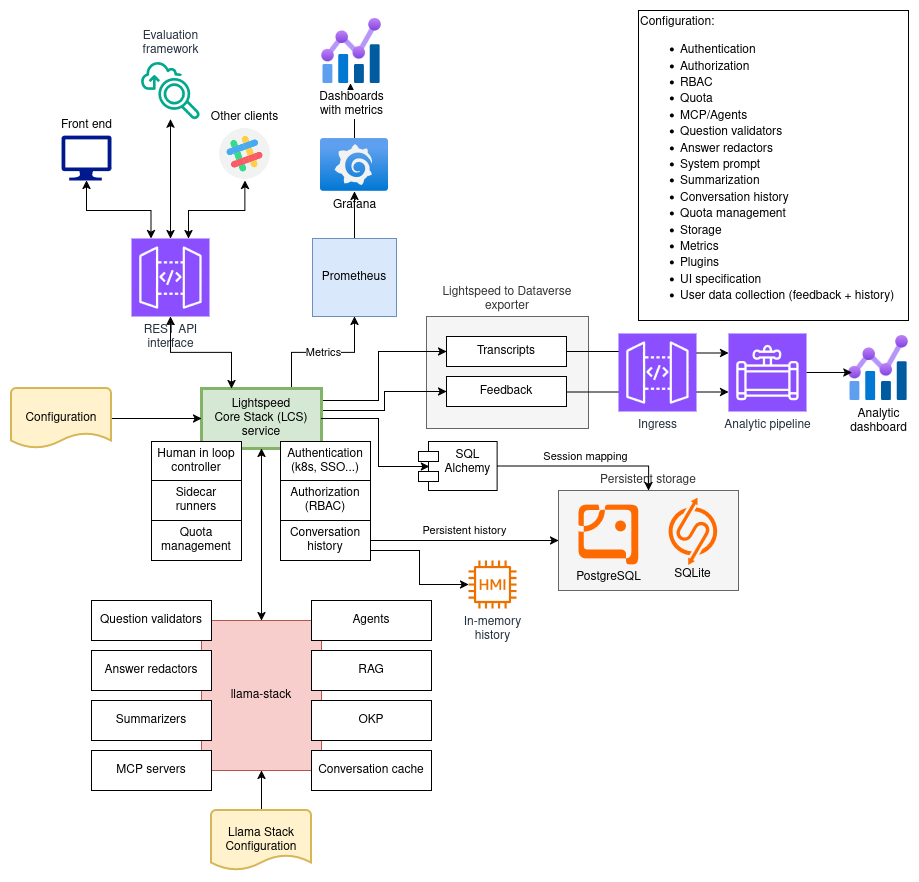

The diagram above was exported from draw.io. Its source (the exported page's mxGraphModel, read from the mxfile embedded in the PNG):
<mxGraphModel dx="1426" dy="1949" grid="1" gridSize="10" guides="1" tooltips="1" connect="1" arrows="1" fold="1" page="1" pageScale="1" pageWidth="850" pageHeight="1100" math="0" shadow="0">
  <root>
    <mxCell id="0" />
    <mxCell id="1" parent="0" />
    <UserObject label="Persistent storage" link="https://lightspeed-core.github.io/lightspeed-stack/persistent_storage.svg" id="4pzQdTgBywOoOkXo7a2h-5">
      <mxCell style="rounded=0;whiteSpace=wrap;html=1;fillColor=#f5f5f5;fontColor=#333333;strokeColor=#666666;labelPosition=center;verticalLabelPosition=top;align=center;verticalAlign=bottom;" parent="1" vertex="1">
        <mxGeometry x="580" y="450" width="180" height="100" as="geometry" />
      </mxCell>
    </UserObject>
    <UserObject label="Lightspeed to Dataverse exporter" link="https://github.com/lightspeed-core/lightspeed-to-dataverse-exporter" id="QonPwl-3jTpdkmu7hiMt-1">
      <mxCell style="rounded=0;whiteSpace=wrap;html=1;labelPosition=center;verticalLabelPosition=top;align=center;verticalAlign=bottom;fillColor=#f5f5f5;fontColor=#333333;strokeColor=#666666;" parent="1" vertex="1">
        <mxGeometry x="448" y="276" width="162" height="112" as="geometry" />
      </mxCell>
    </UserObject>
    <mxCell id="PvHflD8QeOrc2K3OCy4e-3" value="" style="edgeStyle=orthogonalEdgeStyle;rounded=0;orthogonalLoop=1;jettySize=auto;html=1;" parent="1" source="PvHflD8QeOrc2K3OCy4e-1" edge="1">
      <mxGeometry relative="1" as="geometry">
        <mxPoint x="372" y="43" as="targetPoint" />
      </mxGeometry>
    </mxCell>
    <mxCell id="PvHflD8QeOrc2K3OCy4e-1" value="Grafana" style="image;aspect=fixed;html=1;points=[];align=center;fontSize=12;image=img/lib/azure2/other/Grafana.svg;" parent="1" vertex="1">
      <mxGeometry x="342" y="98" width="68" height="52.800000000000004" as="geometry" />
    </mxCell>
    <mxCell id="PvHflD8QeOrc2K3OCy4e-2" value="Dashboards&lt;br&gt;with metrics" style="image;aspect=fixed;html=1;points=[];align=center;fontSize=12;image=img/lib/azure2/management_governance/Metrics.svg;" parent="1" vertex="1">
      <mxGeometry x="343" y="-22" width="60" height="65" as="geometry" />
    </mxCell>
    <mxCell id="PvHflD8QeOrc2K3OCy4e-15" value="" style="edgeStyle=orthogonalEdgeStyle;rounded=0;orthogonalLoop=1;jettySize=auto;html=1;" parent="1" source="PvHflD8QeOrc2K3OCy4e-4" target="PvHflD8QeOrc2K3OCy4e-1" edge="1">
      <mxGeometry relative="1" as="geometry" />
    </mxCell>
    <mxCell id="PvHflD8QeOrc2K3OCy4e-4" value="Prometheus" style="rounded=0;whiteSpace=wrap;html=1;fillColor=#dae8fc;strokeColor=#6c8ebf;" parent="1" vertex="1">
      <mxGeometry x="334" y="198" width="84" height="78" as="geometry" />
    </mxCell>
    <mxCell id="PvHflD8QeOrc2K3OCy4e-19" style="edgeStyle=orthogonalEdgeStyle;rounded=0;orthogonalLoop=1;jettySize=auto;html=1;entryX=0.5;entryY=1;entryDx=0;entryDy=0;startArrow=classic;startFill=1;" parent="1" source="PvHflD8QeOrc2K3OCy4e-5" target="PvHflD8QeOrc2K3OCy4e-18" edge="1">
      <mxGeometry relative="1" as="geometry">
        <mxPoint x="223" y="158" as="targetPoint" />
        <Array as="points">
          <mxPoint x="210" y="170" />
          <mxPoint x="266" y="170" />
          <mxPoint x="266" y="140" />
        </Array>
      </mxGeometry>
    </mxCell>
    <UserObject label="REST API&lt;br&gt;interface" link="https://github.com/lightspeed-core/lightspeed-stack/blob/main/docs/openapi.md" id="PvHflD8QeOrc2K3OCy4e-5">
      <mxCell style="sketch=0;points=[[0,0,0],[0.25,0,0],[0.5,0,0],[0.75,0,0],[1,0,0],[0,1,0],[0.25,1,0],[0.5,1,0],[0.75,1,0],[1,1,0],[0,0.25,0],[0,0.5,0],[0,0.75,0],[1,0.25,0],[1,0.5,0],[1,0.75,0]];outlineConnect=0;fontColor=#232F3E;fillColor=#8C4FFF;strokeColor=#ffffff;dashed=0;verticalLabelPosition=bottom;verticalAlign=top;align=center;html=1;fontSize=12;fontStyle=0;aspect=fixed;shape=mxgraph.aws4.resourceIcon;resIcon=mxgraph.aws4.api_gateway;" parent="1" vertex="1">
        <mxGeometry x="153" y="198" width="78" height="78" as="geometry" />
      </mxCell>
    </UserObject>
    <UserObject label="Metrics" link="https://github.com/lightspeed-core/lightspeed-stack/tree/main/src/metrics" id="PvHflD8QeOrc2K3OCy4e-14">
      <mxCell style="edgeStyle=orthogonalEdgeStyle;rounded=0;orthogonalLoop=1;jettySize=auto;html=1;entryX=0.5;entryY=1;entryDx=0;entryDy=0;" parent="1" source="PvHflD8QeOrc2K3OCy4e-6" target="PvHflD8QeOrc2K3OCy4e-4" edge="1">
        <mxGeometry relative="1" as="geometry">
          <Array as="points">
            <mxPoint x="313" y="312" />
            <mxPoint x="376" y="312" />
          </Array>
        </mxGeometry>
      </mxCell>
    </UserObject>
    <mxCell id="PvHflD8QeOrc2K3OCy4e-33" style="edgeStyle=orthogonalEdgeStyle;rounded=0;orthogonalLoop=1;jettySize=auto;html=1;entryX=0;entryY=0.5;entryDx=0;entryDy=0;" parent="1" source="PvHflD8QeOrc2K3OCy4e-6" target="PvHflD8QeOrc2K3OCy4e-28" edge="1">
      <mxGeometry relative="1" as="geometry">
        <Array as="points">
          <mxPoint x="400" y="360" />
          <mxPoint x="400" y="311" />
        </Array>
      </mxGeometry>
    </mxCell>
    <mxCell id="PvHflD8QeOrc2K3OCy4e-34" style="edgeStyle=orthogonalEdgeStyle;rounded=0;orthogonalLoop=1;jettySize=auto;html=1;exitX=1;exitY=0.25;exitDx=0;exitDy=0;entryX=0;entryY=0.5;entryDx=0;entryDy=0;" parent="1" source="PvHflD8QeOrc2K3OCy4e-6" target="PvHflD8QeOrc2K3OCy4e-29" edge="1">
      <mxGeometry relative="1" as="geometry">
        <Array as="points">
          <mxPoint x="343" y="370" />
          <mxPoint x="406" y="370" />
          <mxPoint x="406" y="351" />
        </Array>
      </mxGeometry>
    </mxCell>
    <UserObject label="Lightspeed&lt;br&gt;Core Stack (LCS) service" link="https://github.com/lightspeed-core/lightspeed-stack/tree/main/src" id="PvHflD8QeOrc2K3OCy4e-6">
      <mxCell style="rounded=0;whiteSpace=wrap;html=1;fillColor=#d5e8d4;strokeColor=#82b366;strokeWidth=3;" parent="1" vertex="1">
        <mxGeometry x="223" y="348" width="120" height="60" as="geometry" />
      </mxCell>
    </UserObject>
    <UserObject label="" link="https://github.com/lightspeed-core/lightspeed-stack/tree/main/src/app/endpoints" id="PvHflD8QeOrc2K3OCy4e-7">
      <mxCell style="edgeStyle=orthogonalEdgeStyle;rounded=0;orthogonalLoop=1;jettySize=auto;html=1;entryX=0.5;entryY=1;entryDx=0;entryDy=0;entryPerimeter=0;startArrow=classic;startFill=1;" parent="1" source="PvHflD8QeOrc2K3OCy4e-6" target="PvHflD8QeOrc2K3OCy4e-5" edge="1">
        <mxGeometry relative="1" as="geometry">
          <Array as="points">
            <mxPoint x="253" y="312" />
            <mxPoint x="192" y="312" />
          </Array>
        </mxGeometry>
      </mxCell>
    </UserObject>
    <mxCell id="PvHflD8QeOrc2K3OCy4e-16" value="Front end" style="sketch=0;aspect=fixed;pointerEvents=1;shadow=0;dashed=0;html=1;strokeColor=none;labelPosition=center;verticalLabelPosition=top;verticalAlign=bottom;align=center;fillColor=#00188D;shape=mxgraph.azure.computer" parent="1" vertex="1">
      <mxGeometry x="83" y="94.9" width="50" height="45" as="geometry" />
    </mxCell>
    <mxCell id="PvHflD8QeOrc2K3OCy4e-18" value="Other clients" style="shape=image;html=1;verticalAlign=bottom;verticalLabelPosition=top;labelBackgroundColor=#ffffff;imageAspect=0;aspect=fixed;image=https://cdn2.iconfinder.com/data/icons/social-media-2189/48/29-Slack-128.png;labelPosition=center;align=center;" parent="1" vertex="1">
      <mxGeometry x="240" y="87.1" width="52.8" height="52.8" as="geometry" />
    </mxCell>
    <mxCell id="PvHflD8QeOrc2K3OCy4e-21" value="" style="edgeStyle=orthogonalEdgeStyle;rounded=0;orthogonalLoop=1;jettySize=auto;html=1;startArrow=classic;startFill=1;" parent="1" source="PvHflD8QeOrc2K3OCy4e-20" target="PvHflD8QeOrc2K3OCy4e-6" edge="1">
      <mxGeometry relative="1" as="geometry" />
    </mxCell>
    <mxCell id="PvHflD8QeOrc2K3OCy4e-20" value="llama-stack" style="rounded=0;whiteSpace=wrap;html=1;fillColor=#f8cecc;strokeColor=#b85450;" parent="1" vertex="1">
      <mxGeometry x="223" y="580" width="120" height="150" as="geometry" />
    </mxCell>
    <mxCell id="PvHflD8QeOrc2K3OCy4e-22" value="Agents" style="rounded=0;whiteSpace=wrap;html=1;" parent="1" vertex="1">
      <mxGeometry x="333" y="560" width="120" height="40" as="geometry" />
    </mxCell>
    <mxCell id="PvHflD8QeOrc2K3OCy4e-23" value="&lt;div&gt;RAG&lt;/div&gt;" style="rounded=0;whiteSpace=wrap;html=1;" parent="1" vertex="1">
      <mxGeometry x="333" y="610" width="120" height="40" as="geometry" />
    </mxCell>
    <mxCell id="PvHflD8QeOrc2K3OCy4e-25" value="" style="edgeStyle=orthogonalEdgeStyle;rounded=0;orthogonalLoop=1;jettySize=auto;html=1;" parent="1" source="PvHflD8QeOrc2K3OCy4e-24" target="PvHflD8QeOrc2K3OCy4e-6" edge="1">
      <mxGeometry relative="1" as="geometry" />
    </mxCell>
    <mxCell id="PvHflD8QeOrc2K3OCy4e-24" value="Configuration" style="strokeWidth=2;html=1;shape=mxgraph.flowchart.document2;whiteSpace=wrap;size=0.25;fillColor=#fff2cc;strokeColor=#d6b656;" parent="1" vertex="1">
      <mxGeometry x="33" y="348" width="100" height="60" as="geometry" />
    </mxCell>
    <mxCell id="PvHflD8QeOrc2K3OCy4e-26" value="Conversation cache" style="rounded=0;whiteSpace=wrap;html=1;" parent="1" vertex="1">
      <mxGeometry x="333" y="710" width="120" height="40" as="geometry" />
    </mxCell>
    <mxCell id="PvHflD8QeOrc2K3OCy4e-27" value="OKP" style="rounded=0;whiteSpace=wrap;html=1;" parent="1" vertex="1">
      <mxGeometry x="333" y="660" width="120" height="40" as="geometry" />
    </mxCell>
    <mxCell id="PvHflD8QeOrc2K3OCy4e-28" value="Transcripts" style="rounded=0;whiteSpace=wrap;html=1;" parent="1" vertex="1">
      <mxGeometry x="468" y="296" width="120" height="30" as="geometry" />
    </mxCell>
    <mxCell id="PvHflD8QeOrc2K3OCy4e-36" style="edgeStyle=orthogonalEdgeStyle;rounded=0;orthogonalLoop=1;jettySize=auto;html=1;entryX=0;entryY=0.75;entryDx=0;entryDy=0;entryPerimeter=0;" parent="1" source="PvHflD8QeOrc2K3OCy4e-29" target="PvHflD8QeOrc2K3OCy4e-31" edge="1">
      <mxGeometry relative="1" as="geometry">
        <Array as="points">
          <mxPoint x="643" y="351" />
        </Array>
      </mxGeometry>
    </mxCell>
    <mxCell id="PvHflD8QeOrc2K3OCy4e-29" value="Feedback" style="rounded=0;whiteSpace=wrap;html=1;" parent="1" vertex="1">
      <mxGeometry x="468" y="336" width="120" height="30" as="geometry" />
    </mxCell>
    <mxCell id="PvHflD8QeOrc2K3OCy4e-31" value="Analytic pipeline" style="sketch=0;points=[[0,0,0],[0.25,0,0],[0.5,0,0],[0.75,0,0],[1,0,0],[0,1,0],[0.25,1,0],[0.5,1,0],[0.75,1,0],[1,1,0],[0,0.25,0],[0,0.5,0],[0,0.75,0],[1,0.25,0],[1,0.5,0],[1,0.75,0]];outlineConnect=0;fontColor=#232F3E;fillColor=#8C4FFF;strokeColor=#ffffff;dashed=0;verticalLabelPosition=bottom;verticalAlign=top;align=center;html=1;fontSize=12;fontStyle=0;aspect=fixed;shape=mxgraph.aws4.resourceIcon;resIcon=mxgraph.aws4.data_pipeline;" parent="1" vertex="1">
      <mxGeometry x="750" y="293" width="78" height="78" as="geometry" />
    </mxCell>
    <mxCell id="PvHflD8QeOrc2K3OCy4e-32" value="&lt;div&gt;Analytic&lt;/div&gt;&lt;div&gt;dashboard&lt;/div&gt;" style="image;aspect=fixed;html=1;points=[];align=center;fontSize=12;image=img/lib/azure2/management_governance/Metrics.svg;" parent="1" vertex="1">
      <mxGeometry x="870" y="295" width="60" height="65" as="geometry" />
    </mxCell>
    <mxCell id="PvHflD8QeOrc2K3OCy4e-35" style="edgeStyle=orthogonalEdgeStyle;rounded=0;orthogonalLoop=1;jettySize=auto;html=1;entryX=0;entryY=0.25;entryDx=0;entryDy=0;entryPerimeter=0;" parent="1" source="PvHflD8QeOrc2K3OCy4e-28" target="PvHflD8QeOrc2K3OCy4e-31" edge="1">
      <mxGeometry relative="1" as="geometry" />
    </mxCell>
    <mxCell id="PvHflD8QeOrc2K3OCy4e-37" style="edgeStyle=orthogonalEdgeStyle;rounded=0;orthogonalLoop=1;jettySize=auto;html=1;entryX=0.055;entryY=0.569;entryDx=0;entryDy=0;entryPerimeter=0;" parent="1" source="PvHflD8QeOrc2K3OCy4e-31" target="PvHflD8QeOrc2K3OCy4e-32" edge="1">
      <mxGeometry relative="1" as="geometry" />
    </mxCell>
    <mxCell id="PvHflD8QeOrc2K3OCy4e-39" value="&lt;div align=&quot;left&quot;&gt;Configuration:&lt;/div&gt;&lt;div align=&quot;left&quot;&gt;&lt;ul&gt;&lt;li&gt;Authentication&lt;/li&gt;&lt;li&gt;Authorization&lt;/li&gt;&lt;li&gt;RBAC&lt;/li&gt;&lt;li&gt;Quota&lt;/li&gt;&lt;li&gt;MCP/Agents&lt;/li&gt;&lt;li&gt;Question validators&lt;/li&gt;&lt;li&gt;Answer redactors&lt;/li&gt;&lt;li&gt;System prompt&lt;/li&gt;&lt;li&gt;Summarization&lt;/li&gt;&lt;li&gt;Conversation history&lt;/li&gt;&lt;li&gt;Quota management&lt;/li&gt;&lt;li&gt;Storage&lt;/li&gt;&lt;li&gt;Metrics&lt;/li&gt;&lt;li&gt;Plugins&lt;/li&gt;&lt;li&gt;UI specification&lt;/li&gt;&lt;li&gt;User data collection (feedback + history)&lt;/li&gt;&lt;/ul&gt;&lt;/div&gt;" style="rounded=0;whiteSpace=wrap;html=1;align=left;" parent="1" vertex="1">
      <mxGeometry x="660" y="-30" width="270" height="310" as="geometry" />
    </mxCell>
    <mxCell id="QSjot8RgkbZJLA5FJHJI-4" value="Human in loop controller" style="rounded=0;whiteSpace=wrap;html=1;" parent="1" vertex="1">
      <mxGeometry x="173" y="401" width="90" height="40" as="geometry" />
    </mxCell>
    <mxCell id="jDn4PLKBuA5CYC2AkDp6-1" value="Question validators" style="rounded=0;whiteSpace=wrap;html=1;" parent="1" vertex="1">
      <mxGeometry x="113" y="560" width="120" height="40" as="geometry" />
    </mxCell>
    <mxCell id="jDn4PLKBuA5CYC2AkDp6-2" value="Answer redactors" style="rounded=0;whiteSpace=wrap;html=1;" parent="1" vertex="1">
      <mxGeometry x="113" y="610" width="120" height="40" as="geometry" />
    </mxCell>
    <mxCell id="jDn4PLKBuA5CYC2AkDp6-3" value="Summarizers" style="rounded=0;whiteSpace=wrap;html=1;" parent="1" vertex="1">
      <mxGeometry x="113" y="660" width="120" height="40" as="geometry" />
    </mxCell>
    <mxCell id="Ls3ePEk8HTsV8i5unHfk-2" value="MCP servers" style="rounded=0;whiteSpace=wrap;html=1;" parent="1" vertex="1">
      <mxGeometry x="113" y="710" width="120" height="40" as="geometry" />
    </mxCell>
    <UserObject label="Authentication&lt;br&gt;(k8s, SSO...)" link="https://github.com/lightspeed-core/lightspeed-stack/tree/main/src/auth" id="awg4kuEtbzJgByqENDIX-1">
      <mxCell style="rounded=0;whiteSpace=wrap;html=1;" parent="1" vertex="1">
        <mxGeometry x="302" y="401" width="90" height="40" as="geometry" />
      </mxCell>
    </UserObject>
    <mxCell id="awg4kuEtbzJgByqENDIX-3" style="edgeStyle=orthogonalEdgeStyle;rounded=0;orthogonalLoop=1;jettySize=auto;html=1;exitX=0.5;exitY=0;exitDx=0;exitDy=0;exitPerimeter=0;entryX=0.5;entryY=1;entryDx=0;entryDy=0;" parent="1" source="awg4kuEtbzJgByqENDIX-2" target="PvHflD8QeOrc2K3OCy4e-20" edge="1">
      <mxGeometry relative="1" as="geometry" />
    </mxCell>
    <mxCell id="awg4kuEtbzJgByqENDIX-2" value="Llama Stack&lt;div&gt;Configuration&lt;/div&gt;" style="strokeWidth=2;html=1;shape=mxgraph.flowchart.document2;whiteSpace=wrap;size=0.25;fillColor=#fff2cc;strokeColor=#d6b656;" parent="1" vertex="1">
      <mxGeometry x="233" y="770" width="100" height="60" as="geometry" />
    </mxCell>
    <mxCell id="jBKm7ZWhicPE4LV7eZxm-1" style="edgeStyle=orthogonalEdgeStyle;rounded=0;orthogonalLoop=1;jettySize=auto;html=1;entryX=0.5;entryY=0;entryDx=0;entryDy=0;entryPerimeter=0;startArrow=classic;startFill=1;" parent="1" source="jBKm7ZWhicPE4LV7eZxm-2" target="PvHflD8QeOrc2K3OCy4e-5" edge="1">
      <mxGeometry relative="1" as="geometry">
        <mxPoint x="190" y="190" as="targetPoint" />
      </mxGeometry>
    </mxCell>
    <mxCell id="jBKm7ZWhicPE4LV7eZxm-2" value="Evaluation&lt;br&gt;framework" style="sketch=0;outlineConnect=0;fontColor=#232F3E;gradientColor=none;fillColor=#01A88D;strokeColor=none;dashed=0;verticalLabelPosition=top;verticalAlign=bottom;align=center;html=1;fontSize=12;fontStyle=0;aspect=fixed;shape=mxgraph.aws4.application_discovery_service_migration_evaluator_collector;labelPosition=center;" parent="1" vertex="1">
      <mxGeometry x="162.5" y="20" width="59" height="59" as="geometry" />
    </mxCell>
    <mxCell id="jBKm7ZWhicPE4LV7eZxm-3" style="edgeStyle=orthogonalEdgeStyle;rounded=0;orthogonalLoop=1;jettySize=auto;html=1;entryX=0.25;entryY=0;entryDx=0;entryDy=0;entryPerimeter=0;startArrow=classic;startFill=1;" parent="1" source="PvHflD8QeOrc2K3OCy4e-16" target="PvHflD8QeOrc2K3OCy4e-5" edge="1">
      <mxGeometry relative="1" as="geometry">
        <Array as="points">
          <mxPoint x="108" y="170" />
          <mxPoint x="173" y="170" />
        </Array>
      </mxGeometry>
    </mxCell>
    <mxCell id="QonPwl-3jTpdkmu7hiMt-2" value="Ingress" style="sketch=0;points=[[0,0,0],[0.25,0,0],[0.5,0,0],[0.75,0,0],[1,0,0],[0,1,0],[0.25,1,0],[0.5,1,0],[0.75,1,0],[1,1,0],[0,0.25,0],[0,0.5,0],[0,0.75,0],[1,0.25,0],[1,0.5,0],[1,0.75,0]];outlineConnect=0;fontColor=#232F3E;fillColor=#8C4FFF;strokeColor=#ffffff;dashed=0;verticalLabelPosition=bottom;verticalAlign=top;align=center;html=1;fontSize=12;fontStyle=0;aspect=fixed;shape=mxgraph.aws4.resourceIcon;resIcon=mxgraph.aws4.api_gateway;" parent="1" vertex="1">
      <mxGeometry x="640" y="293" width="78" height="78" as="geometry" />
    </mxCell>
    <mxCell id="4pzQdTgBywOoOkXo7a2h-1" value="&lt;div&gt;&lt;br&gt;&lt;/div&gt;&lt;div&gt;&lt;br&gt;&lt;/div&gt;&lt;div&gt;&lt;br&gt;&lt;/div&gt;&lt;div&gt;&lt;br&gt;&lt;/div&gt;&lt;div&gt;&lt;br&gt;&lt;/div&gt;&lt;div&gt;&lt;br&gt;&lt;/div&gt;&lt;div&gt;PostgreSQL&lt;/div&gt;" style="points=[];aspect=fixed;html=1;align=center;shadow=0;dashed=0;fillColor=#FF6A00;strokeColor=none;shape=mxgraph.alibaba_cloud.postgresql;" parent="1" vertex="1">
      <mxGeometry x="600" y="463.99999999999994" width="60.38" height="60" as="geometry" />
    </mxCell>
    <mxCell id="4pzQdTgBywOoOkXo7a2h-2" value="&lt;div&gt;&lt;br&gt;&lt;/div&gt;&lt;div&gt;&lt;br&gt;&lt;/div&gt;&lt;div&gt;&lt;br&gt;&lt;/div&gt;&lt;div&gt;&lt;br&gt;&lt;/div&gt;&lt;div&gt;&lt;br&gt;&lt;/div&gt;&lt;div&gt;&lt;br&gt;&lt;/div&gt;&lt;div&gt;SQLite&lt;/div&gt;" style="points=[];aspect=fixed;html=1;align=center;shadow=0;dashed=0;fillColor=#FF6A00;strokeColor=none;shape=mxgraph.alibaba_cloud.sqlserver;" parent="1" vertex="1">
      <mxGeometry x="690" y="456.99999999999994" width="48.65" height="67.45" as="geometry" />
    </mxCell>
    <mxCell id="4pzQdTgBywOoOkXo7a2h-7" value="Session mapping" style="edgeStyle=orthogonalEdgeStyle;rounded=0;orthogonalLoop=1;jettySize=auto;html=1;exitX=1;exitY=0.5;exitDx=0;exitDy=0;entryX=0.5;entryY=0;entryDx=0;entryDy=0;verticalAlign=bottom;" parent="1" source="4pzQdTgBywOoOkXo7a2h-4" target="4pzQdTgBywOoOkXo7a2h-5" edge="1">
      <mxGeometry relative="1" as="geometry" />
    </mxCell>
    <mxCell id="4pzQdTgBywOoOkXo7a2h-4" value="SQL Alchemy" style="shape=module;align=left;spacingLeft=20;align=center;verticalAlign=top;whiteSpace=wrap;html=1;" parent="1" vertex="1">
      <mxGeometry x="440" y="401" width="78.65" height="49" as="geometry" />
    </mxCell>
    <mxCell id="4pzQdTgBywOoOkXo7a2h-6" style="edgeStyle=orthogonalEdgeStyle;rounded=0;orthogonalLoop=1;jettySize=auto;html=1;entryX=0.137;entryY=0.51;entryDx=0;entryDy=0;entryPerimeter=0;" parent="1" source="PvHflD8QeOrc2K3OCy4e-6" target="4pzQdTgBywOoOkXo7a2h-4" edge="1">
      <mxGeometry relative="1" as="geometry">
        <Array as="points">
          <mxPoint x="400" y="378" />
          <mxPoint x="400" y="426" />
        </Array>
      </mxGeometry>
    </mxCell>
    <UserObject label="Authorization (RBAC)" link="https://github.com/lightspeed-core/lightspeed-stack/tree/main/src/auth" id="H1GthxRpCO8Yqlswv6CT-1">
      <mxCell style="rounded=0;whiteSpace=wrap;html=1;" parent="1" vertex="1">
        <mxGeometry x="302" y="440" width="90" height="40" as="geometry" />
      </mxCell>
    </UserObject>
    <UserObject label="Sidecar&lt;br&gt;runners" link="https://github.com/lightspeed-core/lightspeed-stack/tree/main/src/auth" id="H1GthxRpCO8Yqlswv6CT-2">
      <mxCell style="rounded=0;whiteSpace=wrap;html=1;" parent="1" vertex="1">
        <mxGeometry x="173" y="440" width="90" height="40" as="geometry" />
      </mxCell>
    </UserObject>
    <mxCell id="tvg-w1sRWfrNJI-P_Ne0-3" value="Persistent history" style="edgeStyle=orthogonalEdgeStyle;rounded=0;orthogonalLoop=1;jettySize=auto;html=1;exitX=1;exitY=0.5;exitDx=0;exitDy=0;entryX=0;entryY=0.5;entryDx=0;entryDy=0;verticalAlign=bottom;" parent="1" source="tvg-w1sRWfrNJI-P_Ne0-2" target="4pzQdTgBywOoOkXo7a2h-5" edge="1">
      <mxGeometry relative="1" as="geometry">
        <mxPoint as="offset" />
      </mxGeometry>
    </mxCell>
    <mxCell id="tvg-w1sRWfrNJI-P_Ne0-5" style="edgeStyle=orthogonalEdgeStyle;rounded=0;orthogonalLoop=1;jettySize=auto;html=1;exitX=1;exitY=0.75;exitDx=0;exitDy=0;" parent="1" source="tvg-w1sRWfrNJI-P_Ne0-2" target="tvg-w1sRWfrNJI-P_Ne0-4" edge="1">
      <mxGeometry relative="1" as="geometry" />
    </mxCell>
    <UserObject label="Conversation&lt;br&gt;history" link="https://github.com/lightspeed-core/lightspeed-stack/tree/main/src/auth" id="tvg-w1sRWfrNJI-P_Ne0-2">
      <mxCell style="rounded=0;whiteSpace=wrap;html=1;" parent="1" vertex="1">
        <mxGeometry x="302" y="480" width="90" height="40" as="geometry" />
      </mxCell>
    </UserObject>
    <mxCell id="tvg-w1sRWfrNJI-P_Ne0-4" value="&lt;div&gt;In-memory&lt;/div&gt;&lt;div&gt;history&lt;/div&gt;" style="sketch=0;outlineConnect=0;fontColor=#232F3E;gradientColor=none;fillColor=#ED7100;strokeColor=none;dashed=0;verticalLabelPosition=bottom;verticalAlign=top;align=center;html=1;fontSize=12;fontStyle=0;aspect=fixed;pointerEvents=1;shape=mxgraph.aws4.high_memory_instance;" parent="1" vertex="1">
      <mxGeometry x="490" y="520" width="48" height="48" as="geometry" />
    </mxCell>
    <UserObject label="Quota management" link="https://github.com/lightspeed-core/lightspeed-stack/tree/main/src/auth" id="xSyT0LVlXbFQ9SZh1pDD-1">
      <mxCell style="rounded=0;whiteSpace=wrap;html=1;" vertex="1" parent="1">
        <mxGeometry x="173" y="480" width="90" height="40" as="geometry" />
      </mxCell>
    </UserObject>
  </root>
</mxGraphModel>